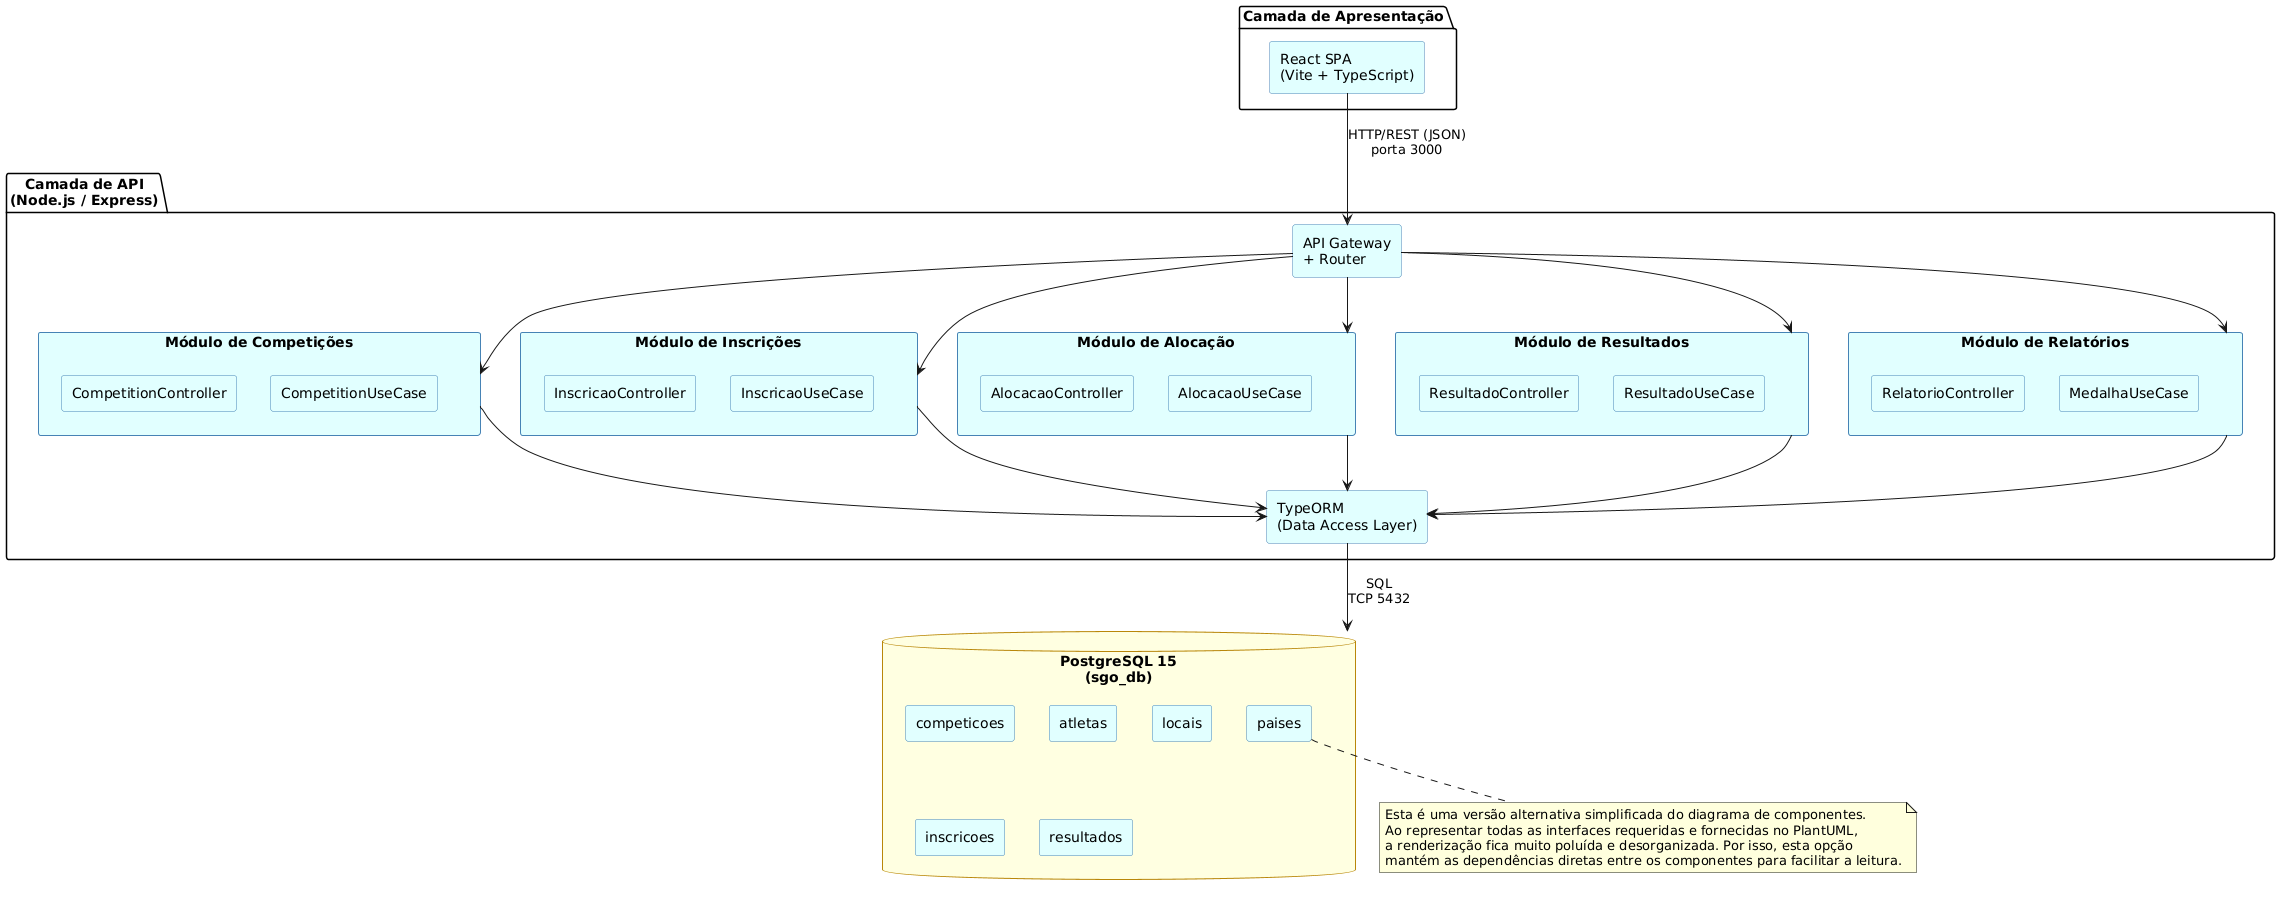

The diagram above was rendered by PlantUML. Its source (embedded in the PNG):
@startuml
skinparam componentStyle rectangle
skinparam component {
  BackgroundColor LightCyan
  BorderColor SteelBlue
}
skinparam database {
  BackgroundColor LightYellow
  BorderColor DarkGoldenRod
}

package "Camada de Apresentação" {
  [React SPA\n(Vite + TypeScript)] as SPA
}

package "Camada de API\n(Node.js / Express)" {
  [API Gateway\n+ Router] as Gateway

  component "Módulo de Competições" as ModComp {
    [CompetitionController]
    [CompetitionUseCase]
  }

  component "Módulo de Inscrições" as ModInsc {
    [InscricaoController]
    [InscricaoUseCase]
  }

  component "Módulo de Alocação" as ModAloc {
    [AlocacaoController]
    [AlocacaoUseCase]
  }

  component "Módulo de Resultados" as ModResult {
    [ResultadoController]
    [ResultadoUseCase]
  }

  component "Módulo de Relatórios" as ModRel {
    [RelatorioController]
    [MedalhaUseCase]
  }

  [TypeORM\n(Data Access Layer)] as ORM
}

database "PostgreSQL 15\n(sgo_db)" as DB {
  [competicoes]
  [atletas]
  [locais]
  [inscricoes]
  [resultados]
  [paises]
}

SPA --> Gateway : HTTP/REST (JSON)\nporta 3000
Gateway --> ModComp
Gateway --> ModInsc
Gateway --> ModAloc
Gateway --> ModResult
Gateway --> ModRel

ModComp --> ORM
ModInsc --> ORM
ModAloc --> ORM
ModResult --> ORM
ModRel --> ORM

ORM --> DB : SQL\nTCP 5432

note bottom
  Esta é uma versão alternativa simplificada do diagrama de componentes.
  Ao representar todas as interfaces requeridas e fornecidas no PlantUML,
  a renderização fica muito poluída e desorganizada. Por isso, esta opção
  mantém as dependências diretas entre os componentes para facilitar a leitura.
end note
@enduml